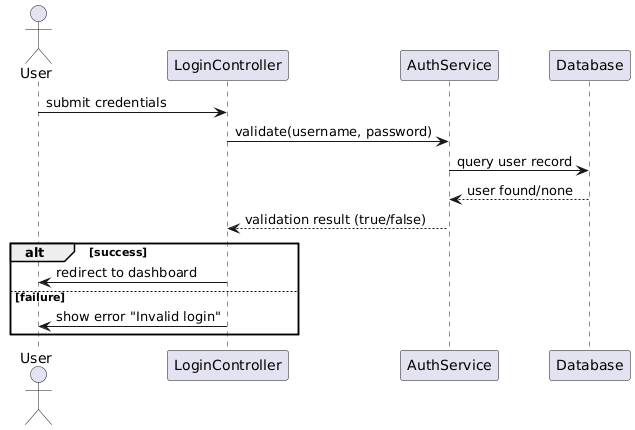

The diagram above was rendered by PlantUML. Its source (embedded in the PNG):
@startuml
actor User
participant "LoginController" as LC
participant "AuthService" as AS
participant "Database" as DB

User -> LC : submit credentials
LC -> AS : validate(username, password)
AS -> DB : query user record
DB --> AS : user found/none
AS --> LC : validation result (true/false)
alt success
  LC -> User : redirect to dashboard
else failure
  LC -> User : show error "Invalid login"
end
@enduml